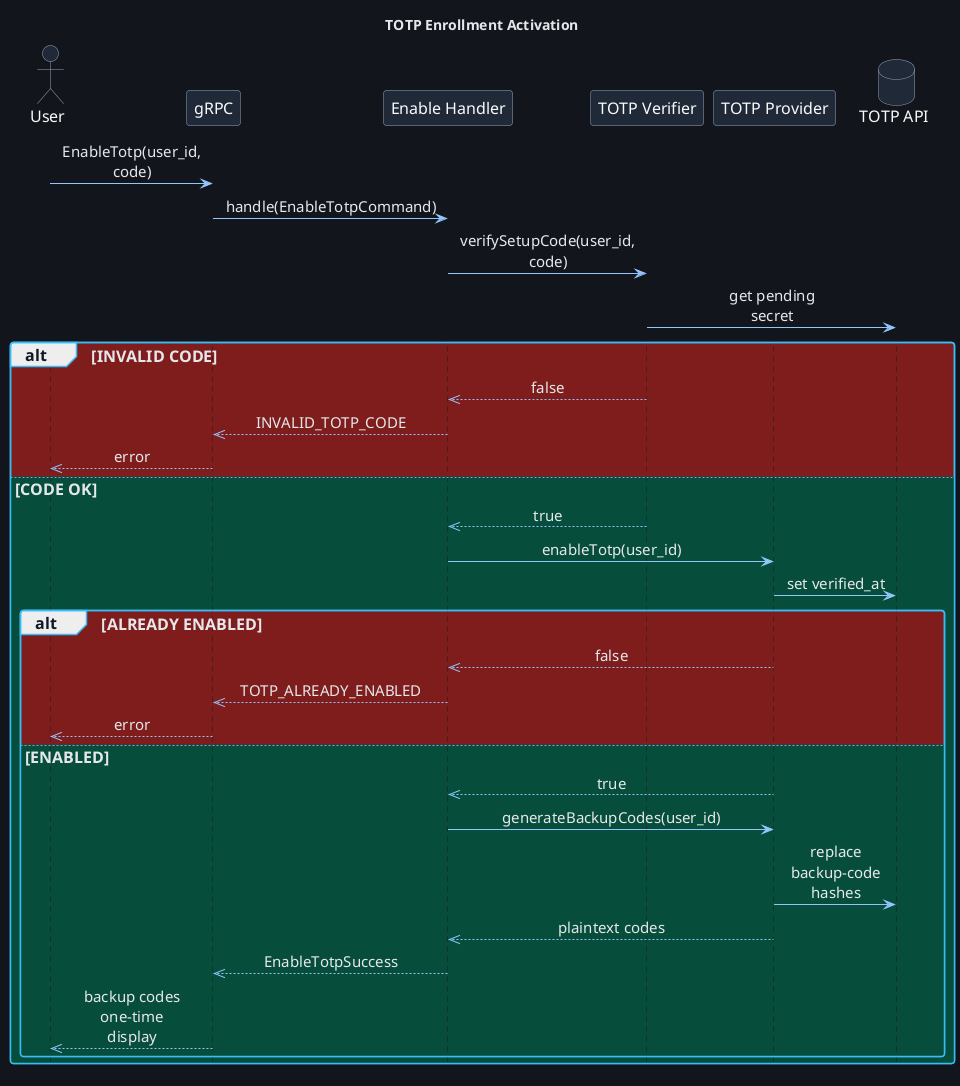

The diagram above was rendered by PlantUML. Its source (embedded in the PNG):
@startuml TotpEnrollmentActivation
!include ../themes/dark-theme.puml
title TOTP Enrollment Activation
hide footbox

actor User
participant "gRPC" as Grpc
participant "Enable Handler" as Enable
participant "TOTP Verifier" as Verifier
participant "TOTP Provider" as Provider
database "TOTP API" as Db

User -> Grpc: EnableTotp(user_id, code)
Grpc -> Enable: handle(EnableTotpCommand)
Enable -> Verifier: verifySetupCode(user_id, code)
Verifier -> Db: get pending secret
alt #7f1d1d INVALID CODE
  Verifier -->> Enable: false
  Enable -->> Grpc: INVALID_TOTP_CODE
  Grpc -->> User: error
else #064e3b CODE OK
  Verifier -->> Enable: true
  Enable -> Provider: enableTotp(user_id)
  Provider -> Db: set verified_at
  alt #7f1d1d ALREADY ENABLED
    Provider -->> Enable: false
    Enable -->> Grpc: TOTP_ALREADY_ENABLED
    Grpc -->> User: error
  else #064e3b ENABLED
    Provider -->> Enable: true
    Enable -> Provider: generateBackupCodes(user_id)
    Provider -> Db: replace backup-code hashes
    Provider -->> Enable: plaintext codes
    Enable -->> Grpc: EnableTotpSuccess
    Grpc -->> User: backup codes\none-time display
  end
end
@enduml